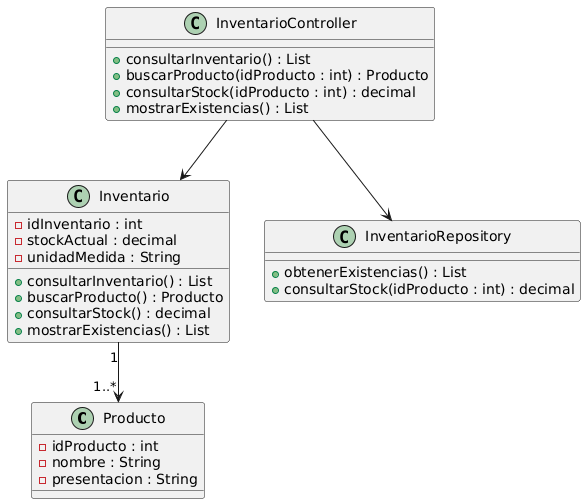

The diagram above was rendered by PlantUML. Its source (embedded in the PNG):
@startuml
class Producto {
    - idProducto : int
    - nombre : String
    - presentacion : String
}

class Inventario {
    - idInventario : int
    - stockActual : decimal
    - unidadMedida : String

    + consultarInventario() : List
    + buscarProducto() : Producto
    + consultarStock() : decimal
    + mostrarExistencias() : List
}

class InventarioController {
    + consultarInventario() : List
    + buscarProducto(idProducto : int) : Producto
    + consultarStock(idProducto : int) : decimal
    + mostrarExistencias() : List
}

class InventarioRepository {
    + obtenerExistencias() : List
    + consultarStock(idProducto : int) : decimal
}

Inventario "1" --> "1..*" Producto
InventarioController --> Inventario
InventarioController --> InventarioRepository
@enduml